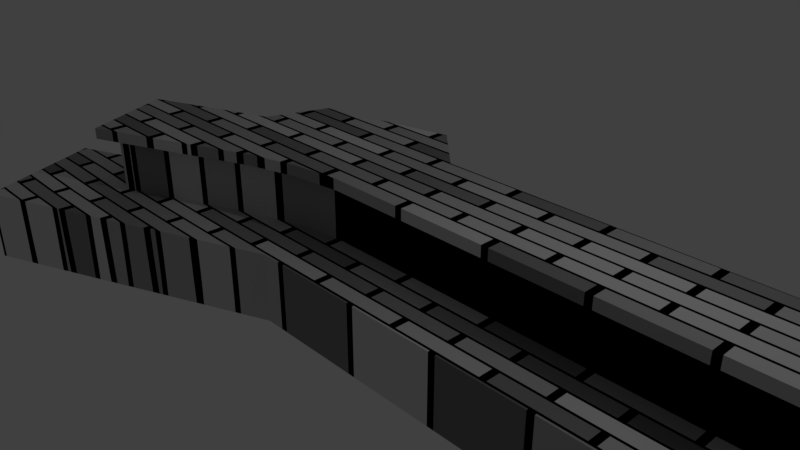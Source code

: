 # Source: bar_foyer.blend  (saved by Blender 2.79.0; exported with 4.5.12 LTS)
import bpy
from mathutils import Matrix  # noqa: F401  (used for matrix-valued properties, if any)

bpy.ops.wm.read_factory_settings(use_empty=True)
scene = bpy.context.scene
scene.name = 'Scene'

# ---- collections
col_collection_1 = bpy.data.collections.new('Collection 1'); scene.collection.children.link(col_collection_1)

# ---- materials (node trees are filled in below, after node groups)
mat_material = bpy.data.materials.new('Material')
mat_material.alpha_threshold = 0.0
mat_material.roughness = 0.5
mat_material.line_color = (0.0, 0.0, 0.0, 1.0)

# ---- material node trees
mat_material.use_nodes = True; mat_material.node_tree.nodes.clear()
_N = mat_material.node_tree.nodes; _L = mat_material.node_tree.links
n0 = _N.new('ShaderNodeOutputMaterial'); n0.name = 'Material Output'; n0.location = (399, 298)
n1 = _N.new('ShaderNodeBsdfDiffuse'); n1.name = 'Diffuse BSDF'; n1.location = (176, 302)
n2 = _N.new('ShaderNodeTexBrick'); n2.name = 'Brick Texture'; n2.location = (-78, 361)
_L.new(n1.outputs[0], n0.inputs[0])
_L.new(n2.outputs[0], n1.inputs[0])
n0.is_active_output = True

# ---- world
world_world = bpy.data.worlds.new('World'); scene.world = world_world
world_world.color = (0.05088, 0.05088, 0.05088)
world_world.use_sun_shadow = False
world_world.sun_shadow_jitter_overblur = 0.0
world_world.cycles.sampling_method = 'MANUAL'
world_world.light_settings.ao_factor = 0.3

# ---- cameras
cam_camera = bpy.data.cameras.new('Camera')
cam_camera.clip_end = 100.0
cam_camera.lens = 35.0
cam_camera.sensor_width = 32.0
cam_camera.sensor_height = 18.0
cam_camera.ortho_scale = 7.314
cam_camera.dof.focus_distance = 0.0

# ---- lights
light_lamp = bpy.data.lights.new('Lamp', 'POINT')
light_lamp.transmission_factor = 0.0
light_lamp.cutoff_distance = 30.0
light_lamp.energy = 100.0
light_lamp.shadow_buffer_clip_start = 1.001
light_lamp.shadow_soft_size = 0.1
light_lamp.shadow_maximum_resolution = 0.006
light_lamp.use_absolute_resolution = True

# ---- meshes
me_cube = bpy.data.meshes.new('Cube')
me_cube.from_pydata([(-0.8989, -0.9932, -1.0), (5.676, 1.0, -1.0), (5.676, 1.0, 1.0), (6.909, 1.0, -1.0), (6.909, 1.0, 1.0), (6.909, -1.0, 1.0), (5.676, 1.501, -1.0), (5.676, 1.501, 1.0), (6.909, 1.501, -1.0), (6.909, 1.501, 1.0), (7.295, 1.0, -1.0), (7.295, -1.0, -1.0), (7.295, 1.0, 1.0), (7.295, -1.0, 1.0), (5.314, 1.0, 1.0), (-0.3686, 1.0, 1.0), (5.314, 1.0, -1.0), (6.293, -1.0, 1.0), (5.676, -1.0, -1.0), (6.909, -1.0, -1.0), (6.293, -1.0, -1.0), (6.293, -2.0, 1.0), (-0.6449, -0.03859, 0.8397), (6.293, -2.0, -1.0), (6.909, -2.0, -1.0), (-1.101, -0.1035, 0.8397), (6.909, -1.5, -1.0), (-0.3686, 1.0, -1.0), (-5.157, -2.852, -1.0), (-5.944, -1.014, -1.0), (-2.239, 0.5724, 1.0), (-2.239, 0.5724, -1.0), (-0.5307, 1.709, 1.0), (-0.5307, 1.709, -1.0), (-2.401, 1.282, 1.0), (-2.401, 1.282, -1.0), (-2.706, 0.3723, 1.0), (-2.706, 0.3723, -1.0), (0.1997, 1.0, 1.0), (0.1997, 1.0, -1.0), (-4.414, -0.3586, -1.0), (-4.414, -0.3586, 1.0), (-5.157, -2.852, 0.02985), (-5.944, -1.014, 0.02985), (-3.627, -2.197, 0.02985), (-4.414, -0.3586, 0.02985), (6.293, 1.0, 1.0), (-4.02, -1.278, 1.0), (-1.803, -0.3104, 1.0), (-1.304, 0.7862, 1.0), (-1.101, -0.1035, 1.0), (-0.3496, 0.003408, 1.0), (6.293, -2.027e-06, 1.0), (5.676, -1.848e-06, 1.0), (-1.548, -0.2352, 1.0), (-0.6449, -0.03859, 1.0), (5.676, -1.0, 2.384e-07), (5.676, -1.851e-06, 2.384e-07), (-0.8989, -0.9932, 0.0), (-1.101, -0.1035, 0.0), (-0.6449, -0.03859, 0.0), (-0.3496, 0.003408, 0.0), (-4.02, -1.278, -2.384e-07), (-1.548, -0.2352, -5.96e-08), (-1.803, -0.3104, -5.96e-08), (6.909, -2.0, 1.0), (6.909, -1.5, 1.0), (7.295, -1.0, 0.8397), (7.295, 1.0, 0.8397), (6.909, 1.501, 0.8397), (5.676, 1.501, 0.8397), (5.314, 1.0, 0.8397), (0.1997, 1.0, 0.8397), (-0.5307, 1.709, 0.8397), (-2.401, 1.282, 0.8397), (-2.706, 0.3723, 0.8397), (-0.3496, 0.003408, 0.8397), (5.676, -1.85e-06, 0.8397), (-4.02, -1.278, 0.8397), (-1.548, -0.2352, 0.8397), (-1.803, -0.3104, 0.8397), (6.293, -1.0, 2.384e-07), (6.293, 0.0, 0.0), (6.293, -1.013e-06, 0.8397), (6.293, -1.0, 0.8397), (6.293, -2.0, 0.8397), (6.909, -2.0, 0.8397), (6.909, -2.0, 1.0), (6.909, -1.5, 0.8397), (7.295, -1.0, 0.6629), (7.295, -1.0, -0.5), (7.295, 1.0, 1.0), (7.295, 1.0, 0.9935), (-4.414, -0.3586, 0.8397), (6.909, -2.208, 0.8397), (7.128, -2.208, 0.8397), (7.128, -2.208, 1.0), (6.909, -2.208, 1.0), (7.128, -2.0, 1.0), (7.128, -2.0, 0.8397), (6.073, -2.208, 0.8397), (6.073, -2.208, 1.0), (6.293, -2.208, 1.0), (6.293, -2.208, 0.8397), (-4.132, -1.566, 1.0), (-4.132, -1.566, 0.8397), (-4.219, -1.364, 0.8397), (-4.219, -1.364, 1.0), (5.225, 1.174, 0.8397), (0.2761, 1.188, 0.8397), (0.2761, 1.188, 1.0), (5.225, 1.174, 1.0), (-1.486, -0.4455, 1.0), (-1.74, -0.5207, 1.0), (-1.74, -0.5207, 0.8397), (-1.486, -0.4455, 0.8397), (-4.615, -0.4446, 0.8397), (-3.933, -1.479, 1.0), (-3.933, -1.479, 0.8397), (-0.614, -0.2557, 1.0), (-1.07, -0.3206, 1.0), (-1.07, -0.3206, 0.8397), (-0.614, -0.2557, 0.8397), (-4.702, -0.2432, 0.8397), (-4.702, -0.2432, 1.0), (-4.5, -0.157, 0.8397), (-4.5, -0.157, 1.0), (-0.4788, 1.895, 1.0), (-0.4788, 1.895, 0.8397), (-2.853, 0.508, 1.0), (-2.853, 0.508, 0.8397), (-2.529, 1.423, 0.8397), (-2.529, 1.423, 1.0), (5.587, 1.675, 0.8397), (5.587, 1.675, 1.0), (6.996, 1.678, 1.0), (6.996, 1.678, 0.8397), (7.492, 1.067, 1.0), (7.492, 1.067, 0.8397), (7.492, -1.067, 1.0), (7.492, -1.067, 0.8397), (7.106, -1.567, 0.8397), (7.106, -1.567, 1.0), (6.073, -1.0, 0.8397), (6.073, -2.0, 0.8397), (6.073, -2.0, 1.0), (6.073, -1.0, 1.0), (6.073, -2.131e-06, 1.0), (6.293, -0.2193, 1.0), (-4.615, -0.4449, 1.0), (-0.3497, -0.2158, 1.0), (-0.3497, -0.2158, 0.8397), (5.676, -0.2193, 0.8397), (5.676, -0.2193, 1.0), (6.293, -0.2193, 1.0), (6.072, -0.2193, 1.0), (6.073, -0.221, 0.8397), (-4.02, -1.278, -2.384e-07), (-4.02, -1.278, -2.384e-07), (-5.552, -1.93, 0.02985), (6.909, -1.5, 0.6629), (6.909, 1.501, 0.6629), (0.1997, 1.0, -0.08014), (-0.5307, 1.709, -0.08014), (-2.401, 1.282, -0.08014), (-2.706, 0.3723, -0.08014), (5.676, 1.501, 0.6629), (6.909, -2.0, -1.0), (6.909, -2.0, -1.0), (6.293, -1.0, 2.384e-07), (6.293, -1.0, 2.384e-07), (6.293, -1.0, 2.384e-07), (6.293, -2.0, 2.384e-07), (6.909, -2.0, -0.08014), (7.295, 1.0, -0.003267), (6.909, 1.501, -0.08014), (5.314, 1.0, -0.08014)], [(1, 2), (3, 4), (70, 7), (69, 9), (91, 12), (89, 13), (20, 19), (84, 17), (19, 5), (47, 78), (24, 19), (30, 31), (15, 27), (40, 41), (62, 157), (88, 66), (90, 67), (92, 68), (161, 69), (166, 70), (38, 72), (32, 73), (34, 74), (45, 62), (14, 71), (36, 75), (83, 52), (160, 88), (67, 89), (11, 90), (68, 91), (174, 92), (54, 79), (55, 22), (25, 50), (80, 48), (41, 93), (12, 68), (13, 67), (65, 86), (52, 147), (52, 148), (53, 147), (52, 154), (17, 154), (157, 158), (26, 160), (8, 161), (6, 166), (161, 166), (89, 160), (81, 169), (169, 170), (170, 171), (10, 174)], [(58, 59, 63), (4, 9, 7, 2), (18, 1, 3, 19), (33, 163, 73, 72, 162, 39), (3, 1, 6, 8), (19, 3, 10, 11), (12, 9, 4), (10, 3, 8), (17, 21, 65, 66, 5), (65, 21, 85, 23, 24, 167, 168, 86, 87), (26, 88, 86, 173, 24), (23, 172, 171, 20), (66, 13, 5), (26, 19, 11), (30, 15, 49), (35, 164, 74, 73, 163, 33), (34, 30, 15, 32), (27, 31, 35, 33), (30, 34, 36), (39, 162, 72, 71, 176, 16), (15, 38, 32), (38, 15, 55, 51), (0, 27, 39), (27, 33, 39), (2, 7, 14), (16, 6, 1), (31, 0, 37), (27, 0, 31), (64, 80, 78, 62), (43, 29, 28, 42), (25, 79, 63, 59), (40, 29, 43, 45), (31, 37, 35), (77, 76, 61, 57), (58, 64, 62, 44), (83, 84, 143, 156), (48, 54, 30, 36), (51, 53, 2, 14, 38), (54, 50, 49, 30), (76, 22, 60, 61), (49, 50, 55, 15), (58, 63, 64), (56, 57, 61, 58), (61, 60, 58), (59, 58, 60), (22, 25, 59, 60), (40, 93, 75, 165, 37), (79, 80, 64, 63), (58, 44, 42, 28, 0), (0, 18, 56, 58), (159, 158, 45, 43), (45, 158, 78, 93), (37, 165, 75, 74, 164, 35), (37, 0, 28, 29), (0, 39, 16, 18), (36, 41, 47, 48), (52, 46, 2, 53), (53, 77, 76, 51), (46, 17, 5, 13, 12), (20, 81, 56, 18), (77, 57, 82, 83), (56, 81, 82, 57), (55, 119, 150, 51), (150, 119, 122, 151), (22, 122, 121, 25), (50, 120, 119, 55), (119, 120, 121, 122), (80, 114, 118, 78), (118, 117, 104, 105), (47, 117, 113, 48), (113, 117, 118, 114), (79, 115, 114, 80), (48, 113, 112, 54), (112, 113, 114, 115), (14, 111, 110, 38), (72, 109, 108, 71), (108, 109, 110, 111), (98, 65, 97, 96), (86, 99, 95, 94), (94, 95, 96, 97), (99, 98, 96, 95), (145, 144, 100, 101), (144, 85, 103, 100), (102, 101, 100, 103), (78, 118, 105, 106), (117, 47, 107, 104), (76, 151, 122, 22), (120, 112, 115, 121), (54, 112, 120, 50), (106, 105, 104, 107), (25, 121, 115, 79), (127, 110, 109, 128), (38, 110, 127, 32), (73, 128, 109, 72), (107, 149, 116, 106), (41, 149, 107, 47), (78, 106, 116, 93), (126, 129, 130, 125), (93, 125, 130, 75), (131, 130, 129, 132), (75, 130, 131, 74), (126, 125, 123, 124), (34, 132, 129, 36), (132, 127, 128, 131), (32, 127, 132, 34), (125, 93, 116, 123), (74, 131, 128, 73), (149, 124, 123, 116), (133, 108, 111, 134), (71, 108, 133, 70), (7, 134, 111, 14), (133, 134, 135, 136), (9, 135, 134, 7), (70, 133, 136, 69), (136, 135, 137, 138), (12, 137, 135, 9), (69, 136, 138, 68), (138, 137, 139, 140), (41, 126, 124, 149), (13, 139, 137, 12), (68, 138, 140, 67), (141, 140, 139, 142), (67, 140, 141, 88), (66, 142, 139, 13), (99, 141, 142, 98), (88, 141, 99, 86), (65, 98, 142, 66), (102, 103, 94, 97), (86, 94, 103, 85), (21, 102, 97, 65), (21, 17, 146, 145), (85, 144, 143, 84), (21, 145, 101, 102), (143, 144, 145, 146), (52, 155, 146, 17), (152, 156, 155, 153), (150, 151, 152, 153), (77, 152, 151, 76), (51, 150, 153, 53), (52, 53, 153, 155), (156, 152, 77, 83), (156, 143, 146, 155), (81, 84, 83, 82), (42, 44, 158, 159), (41, 36, 129, 126), (16, 1, 18), (85, 84, 171, 172), (26, 11, 67, 88), (10, 68, 67, 11), (8, 175, 69, 68, 10), (16, 176, 71, 70, 69, 175, 8, 6)])
_uv = me_cube.uv_layers.new(name='UVMap')
_uv.uv.foreach_set('vector', [0.08612, 0.2465, 0.07719, 0.2801, 0.06336, 0.269, 0.7513, 0.7771, 0.7513, 0.8028, 0.6881, 0.8028, 0.6881, 0.7771, 0.6086, 0.4827, 0.7118, 0.4827, 0.7118, 0.5463, 0.6086, 0.5463, 0.08828, 0.1259, 0.2667, 0.4733, 0.4452, 0.8206, 0.5676, 0.8167, 0.3551, 0.4663, 0.1426, 0.116, 0.7118, 0.5463, 0.7118, 0.4827, 0.7376, 0.4827, 0.7376, 0.5463, 0.6086, 0.5463, 0.7118, 0.5463, 0.7118, 0.5662, 0.6086, 0.5662, 0.6542, 0.7985, 0.6344, 0.8242, 0.6344, 0.7985, 0.6549, 0.7116, 0.667, 0.6959, 0.6874, 0.7116, 0.5562, 0.5271, 0.5576, 0.4851, 0.5835, 0.486, 0.5828, 0.507, 0.5821, 0.528, 0.5578, 0.4563, 0.521, 0.4246, 0.5293, 0.415, 0.6059, 0.3163, 0.6077, 0.6559, 0.6077, 0.715, 0.6077, 0.7446, 0.6077, 0.7742, 0.6056, 0.6559, 0.0, 0.0, 0.732, 0.7382, 0.7062, 0.7402, 0.3531, 0.3701, 0.0, 0.0, 0.0, 0.0, 0.0, 0.0, 0.0, 0.0, 0.0, 0.0, 0.1806, 0.816, 0.2131, 0.816, 0.201, 0.8317, 0.5362, 0.7613, 0.5605, 0.753, 0.5669, 0.7718, 0.1116, 0.5946, 0.2068, 0.6188, 0.1594, 0.6059, 0.05533, 0.1616, 0.1893, 0.4718, 0.3232, 0.782, 0.4452, 0.8206, 0.2667, 0.4733, 0.08828, 0.1259, 0.1026, 0.6308, 0.1116, 0.5946, 0.2068, 0.6188, 0.1977, 0.6548, 0.1084, 0.14, 0.05765, 0.1716, 0.05533, 0.1616, 0.08828, 0.1259, 0.1116, 0.5946, 0.1026, 0.6308, 0.08781, 0.5838, 0.1426, 0.116, 0.075, 0.4498, 0.007403, 0.7836, 0.2733, 0.7836, 0.3633, 0.4478, 0.4533, 0.112, 0.2068, 0.6188, 0.2361, 0.6198, 0.1972, 0.6552, 0.2361, 0.6198, 0.2068, 0.6188, 0.1943, 0.5647, 0.2095, 0.5673, 0.08968, 0.2107, 0.1084, 0.14, 0.1426, 0.116, 0.1084, 0.14, 0.07664, 0.1125, 0.1426, 0.116, 0.5191, 0.6293, 0.5182, 0.6552, 0.5004, 0.6287, 0.4533, 0.112, 0.4908, 0.1118, 0.4663, 0.1297, 0.05765, 0.1716, 0.08968, 0.2107, 0.04955, 0.1823, 0.1084, 0.14, 0.08968, 0.2107, 0.05765, 0.1716, 0.0575, 0.2623, 0.4873, 0.7442, 0.005371, 0.2205, 0.02381, 0.2132, 0.02159, 0.2051, 0.02417, 0.2019, 0.02633, 0.2083, 0.02796, 0.2082, 0.05539, 0.3107, 0.04063, 0.2917, 0.06336, 0.269, 0.07719, 0.2801, 0.03571, 0.1999, 0.02417, 0.2019, 0.02159, 0.2051, 0.02866, 0.2079, 0.05765, 0.1716, 0.04955, 0.1823, 0.05533, 0.1616, 0.4376, 0.3946, 0.09582, 0.3391, 0.1084, 0.2967, 0.4453, 0.3469, 0.08612, 0.2465, 0.0575, 0.2623, 0.02381, 0.2132, 0.03488, 0.2111, 0.0, 0.0, 0.759, 0.7375, 0.759, 0.7258, 0.0, 0.0, 0.135, 0.5493, 0.148, 0.5534, 0.1116, 0.5946, 0.08781, 0.5838, 0.2095, 0.5673, 0.5208, 0.5776, 0.5191, 0.6293, 0.5004, 0.6287, 0.2361, 0.6198, 0.148, 0.5534, 0.1709, 0.5607, 0.1594, 0.6059, 0.1116, 0.5946, 0.09582, 0.3391, 0.07684, 0.3282, 0.09534, 0.2898, 0.1084, 0.2967, 0.1594, 0.6059, 0.1709, 0.5607, 0.1943, 0.5647, 0.2068, 0.6188, 0.08612, 0.2465, 0.06336, 0.269, 0.0575, 0.2623, 0.4614, 0.3002, 0.4453, 0.3469, 0.1084, 0.2967, 0.08612, 0.2465, 0.1084, 0.2967, 0.09534, 0.2898, 0.08612, 0.2465, 0.07719, 0.2801, 0.08612, 0.2465, 0.09534, 0.2898, 0.07684, 0.3282, 0.05539, 0.3107, 0.07719, 0.2801, 0.09534, 0.2898, 0.0, 0.0, 0.3626, 0.784, 0.4591, 0.784, 0.2543, 0.4831, 0.04955, 0.1823, 0.04063, 0.2917, 0.03632, 0.2791, 0.0575, 0.2623, 0.06336, 0.269, 0.08612, 0.2465, 0.03488, 0.2111, 0.02796, 0.2082, 0.02633, 0.2083, 0.08968, 0.2107, 0.08968, 0.2107, 0.4765, 0.2325, 0.4614, 0.3002, 0.08612, 0.2465, 0.0, 0.0, 0.0, 0.0, 0.02866, 0.2079, 0.02159, 0.2051, 0.02866, 0.2079, 0.0, 0.0, 0.4507, 0.823, 0.502, 0.8231, 0.04955, 0.1823, 0.1618, 0.4821, 0.274, 0.782, 0.3232, 0.782, 0.1893, 0.4718, 0.05533, 0.1616, 0.04955, 0.1823, 0.08968, 0.2107, 0.02633, 0.2083, 0.02417, 0.2019, 0.08968, 0.2107, 0.1426, 0.116, 0.4533, 0.112, 0.4765, 0.2325, 0.08781, 0.5838, 0.0003484, 0.5447, 0.02139, 0.4976, 0.135, 0.5493, 0.5526, 0.5787, 0.5509, 0.6303, 0.5191, 0.6293, 0.5208, 0.5776, 0.3209, 0.7963, 0.3209, 0.8045, 0.0116, 0.8045, 0.0116, 0.7963, 0.5509, 0.6303, 0.5562, 0.5271, 0.5821, 0.528, 0.6079, 0.5298, 0.6027, 0.633, 0.5424, 0.2447, 0.4974, 0.327, 0.4614, 0.3002, 0.4765, 0.2325, 0.4376, 0.3946, 0.4453, 0.3469, 0.4614, 0.3489, 0.0, 0.0, 0.4614, 0.3002, 0.4974, 0.327, 0.4614, 0.3489, 0.4453, 0.3469, 0.1943, 0.5647, 0.1963, 0.5535, 0.2099, 0.556, 0.2095, 0.5673, 0.6027, 0.7786, 0.589, 0.7787, 0.5889, 0.7705, 0.6026, 0.7703, 0.4233, 0.8213, 0.4233, 0.8326, 0.3996, 0.8326, 0.3996, 0.8213, 0.1709, 0.5607, 0.1728, 0.5495, 0.1962, 0.5535, 0.1943, 0.5647, 0.4233, 0.8408, 0.3996, 0.8408, 0.3996, 0.8326, 0.4233, 0.8326, 0.4873, 0.7442, 0.4858, 0.7555, 0.3621, 0.7549, 0.3611, 0.7442, 0.3621, 0.7549, 0.361, 0.7637, 0.3495, 0.7606, 0.3534, 0.7549, 0.02139, 0.4976, 0.02607, 0.4874, 0.1383, 0.5385, 0.135, 0.5493, 0.4858, 0.7639, 0.361, 0.7637, 0.3621, 0.7549, 0.4858, 0.7555, 0.424, 0.8213, 0.4353, 0.8213, 0.4353, 0.835, 0.424, 0.835, 0.135, 0.5493, 0.1383, 0.5385, 0.1514, 0.5426, 0.148, 0.5534, 0.4435, 0.8213, 0.4435, 0.835, 0.4353, 0.835, 0.4353, 0.8213, 0.5004, 0.6287, 0.4955, 0.6375, 0.2398, 0.6296, 0.2361, 0.6198, 0.007403, 0.7836, 0.01688, 0.7733, 0.2687, 0.7746, 0.2733, 0.7836, 0.2687, 0.7746, 0.01688, 0.7733, 0.01339, 0.7644, 0.2687, 0.7663, 0.7074, 0.7593, 0.7051, 0.7711, 0.6939, 0.7689, 0.6962, 0.7571, 0.7062, 0.7402, 0.7077, 0.7506, 0.6997, 0.7512, 0.696, 0.7424, 0.696, 0.7424, 0.6997, 0.7512, 0.6962, 0.7571, 0.6881, 0.7479, 0.7077, 0.7506, 0.7074, 0.7593, 0.6962, 0.7571, 0.6997, 0.7512, 0.7061, 0.7174, 0.7071, 0.7253, 0.6992, 0.726, 0.6956, 0.7196, 0.7071, 0.7253, 0.7055, 0.737, 0.6941, 0.7334, 0.6992, 0.726, 0.6881, 0.7278, 0.6956, 0.7196, 0.6992, 0.726, 0.6941, 0.7334, 0.3611, 0.7442, 0.3621, 0.7549, 0.3534, 0.7549, 0.3503, 0.7458, 0.02607, 0.4874, 0.02139, 0.4976, 0.01124, 0.493, 0.01587, 0.4827, 0.6042, 0.7592, 0.6026, 0.7703, 0.5889, 0.7705, 0.5889, 0.7592, 0.3393, 0.8339, 0.3171, 0.834, 0.317, 0.8258, 0.3393, 0.8257, 0.148, 0.5534, 0.1515, 0.5427, 0.1727, 0.5495, 0.1709, 0.5607, 0.3503, 0.7458, 0.3534, 0.7549, 0.3495, 0.7606, 0.342, 0.7507, 0.3409, 0.8146, 0.3393, 0.8257, 0.317, 0.8258, 0.317, 0.8146, 0.5882, 0.7597, 0.5849, 0.8128, 0.5766, 0.8107, 0.58, 0.7592, 0.342, 0.831, 0.3459, 0.8213, 0.3989, 0.8223, 0.3942, 0.831, 0.5676, 0.7648, 0.58, 0.7592, 0.5766, 0.8107, 0.5676, 0.8167, 0.4506, 0.8037, 0.502, 0.8037, 0.502, 0.8119, 0.4506, 0.8119, 0.05172, 0.8171, 0.05175, 0.8284, 0.0003484, 0.8284, 0.0003919, 0.8173, 0.4507, 0.823, 0.4506, 0.8119, 0.502, 0.8119, 0.502, 0.8231, 0.3631, 0.7646, 0.4551, 0.7662, 0.4549, 0.7745, 0.3637, 0.7728, 0.3626, 0.784, 0.3637, 0.7728, 0.4549, 0.7745, 0.4591, 0.784, 0.328, 0.7734, 0.2782, 0.7726, 0.2783, 0.7644, 0.3282, 0.7652, 0.274, 0.782, 0.2782, 0.7726, 0.328, 0.7734, 0.3232, 0.782, 0.3631, 0.7646, 0.3637, 0.7728, 0.3546, 0.773, 0.3513, 0.7661, 0.2671, 0.8243, 0.2718, 0.8329, 0.2219, 0.8329, 0.2179, 0.8235, 0.342, 0.8037, 0.4499, 0.8037, 0.4499, 0.8119, 0.342, 0.8119, 0.3211, 0.8052, 0.3258, 0.8139, 0.2179, 0.8139, 0.2227, 0.8053, 0.3637, 0.7728, 0.3626, 0.784, 0.3509, 0.7824, 0.3546, 0.773, 0.3468, 0.8205, 0.342, 0.8119, 0.4499, 0.8119, 0.4452, 0.8206, 0.342, 0.7764, 0.3513, 0.7661, 0.3546, 0.773, 0.3509, 0.7824, 0.7507, 0.7709, 0.7425, 0.7403, 0.7505, 0.7382, 0.7586, 0.7688, 0.7327, 0.7382, 0.7425, 0.7403, 0.7507, 0.7709, 0.7409, 0.7688, 0.03207, 0.8291, 0.03663, 0.838, 0.00491, 0.838, 0.0003484, 0.8291, 0.6881, 0.8117, 0.6881, 0.8035, 0.7604, 0.8035, 0.7604, 0.8117, 0.1755, 0.816, 0.1799, 0.825, 0.1076, 0.825, 0.1122, 0.8161, 0.6926, 0.8206, 0.6881, 0.8117, 0.7604, 0.8117, 0.7559, 0.8208, 0.5002, 0.7746, 0.5002, 0.7828, 0.4598, 0.7828, 0.4598, 0.7746, 0.2761, 0.8335, 0.2725, 0.8235, 0.3128, 0.8235, 0.3086, 0.8327, 0.496, 0.7654, 0.5002, 0.7746, 0.4598, 0.7746, 0.4635, 0.7646, 0.4515, 0.7948, 0.4515, 0.803, 0.342, 0.803, 0.342, 0.7948, 0.0116, 0.8052, 0.0116, 0.8164, 0.0003579, 0.8164, 0.0003484, 0.8052, 0.1111, 0.8153, 0.1076, 0.8052, 0.2172, 0.8052, 0.2137, 0.8153, 0.4481, 0.7847, 0.4515, 0.7948, 0.342, 0.7948, 0.3454, 0.7847, 0.4633, 0.7936, 0.4957, 0.7936, 0.4957, 0.8018, 0.4633, 0.8018, 0.4923, 0.7835, 0.4957, 0.7936, 0.4633, 0.7936, 0.4598, 0.7835, 0.8131, 0.8035, 0.8237, 0.8035, 0.8342, 0.8342, 0.8236, 0.8342, 0.7077, 0.7506, 0.7294, 0.7486, 0.7302, 0.757, 0.7074, 0.7593, 0.732, 0.7382, 0.7294, 0.7486, 0.7077, 0.7506, 0.7062, 0.7402, 0.7051, 0.7711, 0.7074, 0.7593, 0.7305, 0.7651, 0.732, 0.7764, 0.6549, 0.8256, 0.6549, 0.8174, 0.6865, 0.8174, 0.6865, 0.8256, 0.6865, 0.8067, 0.6865, 0.8174, 0.6549, 0.8174, 0.6549, 0.8067, 0.5676, 0.8357, 0.5676, 0.8251, 0.5992, 0.8251, 0.5992, 0.8357, 0.7611, 0.8237, 0.8124, 0.8237, 0.0, 0.0, 0.7061, 0.7174, 0.7055, 0.737, 0.7071, 0.7253, 0.759, 0.7258, 0.759, 0.7375, 0.7039, 0.7063, 0.7061, 0.7174, 0.6956, 0.7196, 0.6933, 0.7084, 0.0, 0.0, 0.7071, 0.7253, 0.7061, 0.7174, 0.0, 0.0, 0.0, 0.0, 0.0, 0.0, 0.0, 0.0, 0.7546, 0.6959, 0.3096, 0.7554, 0.0, 0.0, 0.0, 0.0, 0.3096, 0.7843, 0.0003484, 0.7637, 0.0003488, 0.7554, 0.3096, 0.7554, 0.3096, 0.7637, 0.3096, 0.7442, 0.3096, 0.7554, 0.0003488, 0.7554, 0.0003493, 0.7442, 0.0003493, 0.7956, 0.0003484, 0.7843, 0.3096, 0.7843, 0.3096, 0.7955, 0.0, 0.0, 0.3096, 0.7955, 0.3096, 0.7843, 0.0, 0.0, 0.0, 0.0, 0.3096, 0.7554, 0.3096, 0.7442, 0.0, 0.0, 0.0, 0.0, 0.0, 0.0, 0.0, 0.0, 0.0, 0.0, 0.4974, 0.327, 0.8124, 0.8319, 0.0, 0.0, 0.4614, 0.3489, 0.02796, 0.2082, 0.03488, 0.2111, 0.0, 0.0, 0.0, 0.0, 0.0003484, 0.5447, 0.08781, 0.5838, 0.2219, 0.8329, 0.3631, 0.7646, 0.4533, 0.112, 0.7118, 0.4827, 0.4765, 0.2325, 0.7055, 0.737, 0.759, 0.7375, 0.0, 0.0, 0.0, 0.0, 0.0, 0.0, 0.5669, 0.7718, 0.4923, 0.7835, 0.732, 0.7382, 0.7118, 0.5662, 0.4481, 0.7847, 0.3454, 0.7847, 0.5669, 0.7718, 0.6874, 0.7116, 0.5917, 0.7385, 0.496, 0.7654, 0.4635, 0.7646, 0.7118, 0.5662, 0.4533, 0.112, 0.3633, 0.4478, 0.2733, 0.7836, 0.7409, 0.7688, 0.7559, 0.8208, 0.7216, 0.7662, 0.6874, 0.7116, 0.4908, 0.1118])
me_cube.materials.append(mat_material)
me_cube.use_remesh_preserve_volume = False
me_cube.use_remesh_preserve_attributes = False
me_cube.use_mirror_vertex_groups = False
me_cube.update()

# ---- objects
ob_cube = bpy.data.objects.new('Cube', me_cube)
ob_lamp = bpy.data.objects.new('Lamp', light_lamp)
ob_camera = bpy.data.objects.new('Camera', cam_camera)

# ---- transforms, parenting, visibility, modifiers, constraints
ob_cube.location = (0.0, 0.0, 0.0)
ob_cube.lock_rotations_4d = False
ob_cube.empty_display_type = 'ARROWS'
ob_cube.lineart.crease_threshold = 0.0
ob_lamp.location = (4.076, 1.005, 5.904)
ob_lamp.rotation_euler = (0.6503, 0.05522, 1.866)
ob_lamp.lock_rotations_4d = False
ob_lamp.empty_display_type = 'ARROWS'
ob_lamp.color = (0.0, 0.0, 0.0, 0.0)
ob_lamp.lineart.crease_threshold = 0.0
ob_camera.location = (7.481, -6.508, 5.344)
ob_camera.rotation_euler = (1.109, 0.0, 0.8149)
ob_camera.lock_rotations_4d = False
ob_camera.empty_display_type = 'ARROWS'
ob_camera.color = (0.0, 0.0, 0.0, 0.0)
ob_camera.display_type = 'WIRE'
ob_camera.lineart.crease_threshold = 0.0

# ---- collection membership
col_collection_1.objects.link(ob_cube)
col_collection_1.objects.link(ob_lamp)
col_collection_1.objects.link(ob_camera)

# ---- scene / render settings (as saved in the file)
scene.camera = ob_camera
scene.frame_start = 1; scene.frame_end = 250; scene.frame_set(1)
scene.render.engine = 'CYCLES'
scene.render.resolution_percentage = 50
scene.render.dither_intensity = 0.0
scene.cycles.use_denoising = False
scene.cycles.samples = 128
scene.cycles.sampling_pattern = 'TABULATED_SOBOL'
scene.cycles.use_adaptive_sampling = False
scene.cycles.use_light_tree = False
scene.cycles.blur_glossy = 0.0
scene.cycles.sample_clamp_indirect = 0.0
scene.view_settings.view_transform = 'Standard'
bpy.context.view_layer.update()
